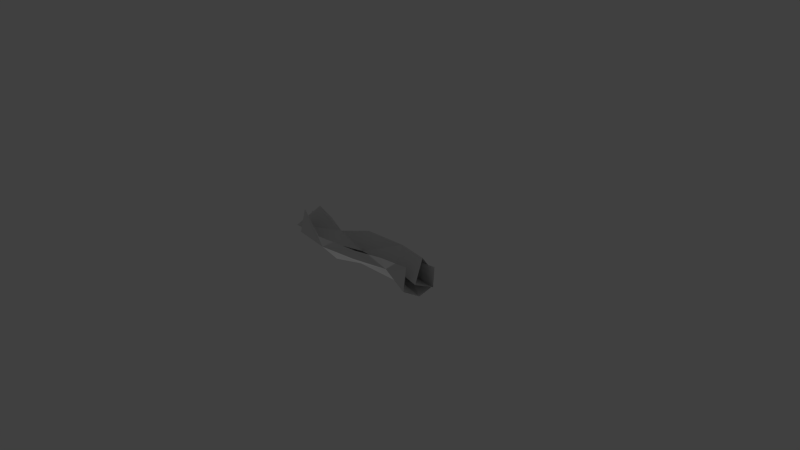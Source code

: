 # Source: Scroll.blend  (saved by Blender 2.75.0; exported with 4.5.12 LTS)
import bpy
from mathutils import Matrix  # noqa: F401  (used for matrix-valued properties, if any)

bpy.ops.wm.read_factory_settings(use_empty=True)
scene = bpy.context.scene
scene.name = 'Scene'

# ---- collections
col_collection_1 = bpy.data.collections.new('Collection 1'); scene.collection.children.link(col_collection_1)

# ---- materials (node trees are filled in below, after node groups)
mat_scroll = bpy.data.materials.new('Scroll')
mat_scroll.alpha_threshold = 0.0
mat_scroll.use_transparent_shadow = False
mat_scroll.roughness = 0.5
mat_scroll.specular_intensity = 0.4895
mat_scroll.line_color = (0.0, 0.0, 0.0, 1.0)

# ---- material node trees

# ---- world
world_world = bpy.data.worlds.new('World'); scene.world = world_world
world_world.color = (0.05088, 0.05088, 0.05088)
world_world.use_sun_shadow = False
world_world.sun_shadow_jitter_overblur = 0.0
world_world.cycles.sampling_method = 'MANUAL'
world_world.cycles.sample_map_resolution = 256

# ---- cameras
cam_camera = bpy.data.cameras.new('Camera')
cam_camera.clip_end = 100.0
cam_camera.lens = 35.0
cam_camera.sensor_width = 32.0
cam_camera.sensor_height = 18.0
cam_camera.ortho_scale = 7.314
cam_camera.dof.focus_distance = 0.0
cam_camera.dof.aperture_fstop = 128.0

# ---- lights
light_lamp = bpy.data.lights.new('Lamp', 'POINT')
light_lamp.transmission_factor = 0.0
light_lamp.cutoff_distance = 30.0
light_lamp.energy = 100.0
light_lamp.shadow_buffer_clip_start = 1.001
light_lamp.shadow_soft_size = 0.1
light_lamp.shadow_maximum_resolution = 0.006
light_lamp.use_absolute_resolution = True
light_lamp.cycles.use_multiple_importance_sampling = False

# ---- meshes
me_cube = bpy.data.meshes.new('Cube')
me_cube.from_pydata([(0.6833, -0.0001133, 0.2257), (0.6474, -0.4604, 0.3743), (0.6513, -0.1275, 0.2762), (0.1469, -0.1976, 0.4567), (0.1243, -0.007776, -0.01589), (0.1412, -0.1477, 0.09984), (0.1831, -0.5008, 0.1948), (-0.3398, -0.3358, -0.0717), (0.5801, -0.1999, -0.05667), (-0.3212, -0.4973, 0.2429), (0.7734, -0.3499, 0.2423), (-0.811, -0.2013, 0.4817), (-0.8786, -0.005001, -0.02031), (-0.8454, -0.5088, 0.1975), (-1.001, -0.1594, 0.096), (1.089, -0.05812, -0.01929), (1.178, -0.5899, 0.1797), (1.138, -0.2421, 0.4782), (1.232, -0.1593, 0.09139), (0.1263, -0.02936, 0.2318), (0.751, -0.1237, 0.08737), (-0.811, -0.2608, -0.003208), (1.159, -0.3175, -0.0003702), (-0.3543, -0.232, 0.2918), (-0.3117, -0.578, 0.2029), (1.272, -0.492, 0.273), (-0.9929, -0.4547, 0.2281), (-0.3712, -0.08989, -0.02629), (0.6591, -0.3887, 0.1953), (0.6229, 0.01751, -0.0303), (0.1423, -0.2545, 0.2692), (0.6765, -0.1281, 0.435), (0.1899, -0.4676, 0.2961), (-0.5122, -0.2066, 0.1028), (0.1639, -0.325, 0.2266), (0.06801, -0.2749, -0.003334), (-0.8439, 0.006774, 0.2317), (1.141, -0.05104, 0.2105), (1.302, -0.2093, 0.4098), (-1.001, -0.1982, 0.343), (1.127, -0.4939, 0.4433), (-0.8338, -0.431, 0.5054), (-0.3147, -0.628, 0.3669), (-0.358, -0.1864, 0.226), (-0.3418, -0.247, 0.2761)], [], [(29, 19, 4), (37, 0, 29), (21, 24, 7), (28, 22, 8), (20, 30, 5), (19, 27, 4), (14, 26, 33), (2, 30, 20), (17, 25, 31), (43, 19, 23), (19, 43, 27), (15, 37, 29), (25, 20, 10), (25, 18, 20), (40, 16, 28), (6, 28, 35), (7, 24, 35), (20, 5, 34), (19, 0, 31), (24, 6, 35), (42, 32, 24), (12, 21, 27), (9, 23, 34), (26, 23, 9), (13, 41, 24), (28, 8, 35), (5, 33, 34), (11, 36, 23), (32, 1, 28), (23, 3, 34), (39, 14, 33), (1, 40, 28), (38, 2, 20), (0, 37, 31), (22, 29, 8), (4, 27, 35), (27, 21, 7), (21, 13, 24), (16, 22, 28), (31, 25, 10), (31, 10, 34), (32, 28, 6), (26, 11, 23), (23, 19, 3), (30, 44, 33), (33, 9, 34), (36, 12, 27), (22, 15, 29), (8, 29, 35), (27, 7, 35), (10, 20, 34), (0, 19, 29), (18, 38, 20), (33, 26, 9), (30, 33, 5), (24, 32, 6), (37, 17, 31), (29, 4, 35), (19, 31, 3), (3, 31, 34), (41, 42, 24), (43, 36, 27), (36, 43, 23), (44, 39, 33)])
_uv = me_cube.uv_layers.new(name='Scroll')
_uv.uv.foreach_set('vector', [0.7499, 0.375, 0.5, 0.5, 0.5003, 0.375, 0.9999, 0.5, 0.7502, 0.5, 0.7499, 0.375, 9.998e-05, 0.25, 0.25, 0.1251, 0.25, 0.25, 0.7499, 0.1251, 0.9999, 0.25, 0.7499, 0.25, 0.7499, 0.8749, 0.5, 0.9999, 0.5001, 0.8749, 0.5, 0.5, 0.25, 0.375, 0.5003, 0.375, 0.0001001, 0.8749, 9.998e-05, 0.7499, 0.2501, 0.8749, 0.7501, 0.9999, 0.5, 0.9999, 0.7499, 0.8749, 0.9999, 0.625, 0.9999, 0.7499, 0.7499, 0.625, 0.25, 0.5, 0.5, 0.5, 0.25, 0.625, 0.5, 0.5, 0.25, 0.5, 0.25, 0.375, 0.9999, 0.375, 0.9999, 0.5, 0.7499, 0.375, 0.9999, 0.7499, 0.7499, 0.8749, 0.7499, 0.7499, 0.9999, 0.7499, 0.9999, 0.8749, 0.7499, 0.8749, 0.9999, 9.998e-05, 0.9999, 0.1251, 0.7499, 0.1251, 0.5005, 0.1251, 0.7499, 0.1251, 0.5, 0.25, 0.25, 0.25, 0.25, 0.1251, 0.5, 0.25, 0.7499, 0.8749, 0.5001, 0.8749, 0.5, 0.7499, 0.5, 0.5, 0.7502, 0.5, 0.7499, 0.625, 0.25, 0.1251, 0.5005, 0.1251, 0.5, 0.25, 0.25, 0.0001, 0.5, 9.998e-05, 0.25, 0.1251, 9.998e-05, 0.375, 9.998e-05, 0.25, 0.25, 0.375, 0.2501, 0.7499, 0.25, 0.625, 0.5, 0.7499, 9.998e-05, 0.7499, 0.25, 0.625, 0.2501, 0.7499, 9.998e-05, 0.1251, 9.998e-05, 0.0001, 0.25, 0.1251, 0.7499, 0.1251, 0.7499, 0.25, 0.5, 0.25, 0.5001, 0.8749, 0.2501, 0.8749, 0.5, 0.7499, 9.998e-05, 0.625, 9.998e-05, 0.5, 0.25, 0.625, 0.5, 9.998e-05, 0.7503, 9.998e-05, 0.7499, 0.1251, 0.25, 0.625, 0.5002, 0.625, 0.5, 0.7499, 0.0001002, 0.9999, 0.0001001, 0.8749, 0.2501, 0.8749, 0.7503, 9.998e-05, 0.9999, 9.998e-05, 0.7499, 0.1251, 0.9999, 0.9999, 0.7501, 0.9999, 0.7499, 0.8749, 0.7502, 0.5, 0.9999, 0.5, 0.7499, 0.625, 0.9999, 0.25, 0.7499, 0.375, 0.7499, 0.25, 0.5003, 0.375, 0.25, 0.375, 0.5, 0.25, 0.25, 0.375, 9.998e-05, 0.25, 0.25, 0.25, 9.998e-05, 0.25, 9.998e-05, 0.1251, 0.25, 0.1251, 0.9999, 0.1251, 0.9999, 0.25, 0.7499, 0.1251, 0.7499, 0.625, 0.9999, 0.7499, 0.7499, 0.7499, 0.7499, 0.625, 0.7499, 0.7499, 0.5, 0.7499, 0.5, 9.998e-05, 0.7499, 0.1251, 0.5005, 0.1251, 9.998e-05, 0.7499, 9.998e-05, 0.625, 0.25, 0.625, 0.25, 0.625, 0.5, 0.5, 0.5002, 0.625, 0.5, 0.9999, 0.2501, 0.9999, 0.2501, 0.8749, 0.2501, 0.8749, 0.2501, 0.7499, 0.5, 0.7499, 9.998e-05, 0.5, 9.998e-05, 0.375, 0.25, 0.375, 0.9999, 0.25, 0.9999, 0.375, 0.7499, 0.375, 0.7499, 0.25, 0.7499, 0.375, 0.5, 0.25, 0.25, 0.375, 0.25, 0.25, 0.5, 0.25, 0.7499, 0.7499, 0.7499, 0.8749, 0.5, 0.7499, 0.7502, 0.5, 0.5, 0.5, 0.7499, 0.375, 0.9999, 0.8749, 0.9999, 0.9999, 0.7499, 0.8749, 0.2501, 0.8749, 9.998e-05, 0.7499, 0.2501, 0.7499, 0.5, 0.9999, 0.2501, 0.8749, 0.5001, 0.8749, 0.25, 0.1251, 0.5, 9.998e-05, 0.5005, 0.1251, 0.9999, 0.5, 0.9999, 0.625, 0.7499, 0.625, 0.7499, 0.375, 0.5003, 0.375, 0.5, 0.25, 0.5, 0.5, 0.7499, 0.625, 0.5002, 0.625, 0.5002, 0.625, 0.7499, 0.625, 0.5, 0.7499, 9.998e-05, 0.0001, 0.25, 0.0001, 0.25, 0.1251, 0.25, 0.5, 9.998e-05, 0.5, 0.25, 0.375, 9.998e-05, 0.5, 0.25, 0.5, 0.25, 0.625, 0.2501, 0.9999, 0.0001002, 0.9999, 0.2501, 0.8749])
me_cube.materials.append(mat_scroll)
me_cube.use_remesh_preserve_volume = False
me_cube.use_remesh_preserve_attributes = False
me_cube.use_mirror_vertex_groups = False
me_cube.update()

# ---- objects
ob_cube = bpy.data.objects.new('Cube', me_cube)
ob_lamp = bpy.data.objects.new('Lamp', light_lamp)
ob_camera = bpy.data.objects.new('Camera', cam_camera)

# ---- transforms, parenting, visibility, modifiers, constraints
ob_cube.location = (0.0, 0.0, 0.0)
ob_cube.lock_rotations_4d = False
ob_cube.empty_display_type = 'ARROWS'
ob_cube.lineart.crease_threshold = 0.0
ob_lamp.location = (-1.039, -0.02583, -5.262)
ob_lamp.rotation_euler = (0.6503, 0.05522, 1.866)
ob_lamp.lock_rotations_4d = False
ob_lamp.empty_display_type = 'ARROWS'
ob_lamp.color = (0.0, 0.0, 0.0, 0.0)
ob_lamp.lineart.crease_threshold = 0.0
ob_camera.location = (7.481, -6.508, 5.344)
ob_camera.rotation_euler = (1.109, 0.01082, 0.8149)
ob_camera.lock_rotations_4d = False
ob_camera.empty_display_type = 'ARROWS'
ob_camera.color = (0.0, 0.0, 0.0, 0.0)
ob_camera.display_type = 'WIRE'
ob_camera.lineart.crease_threshold = 0.0

# ---- collection membership
col_collection_1.objects.link(ob_cube)
col_collection_1.objects.link(ob_lamp)
col_collection_1.objects.link(ob_camera)

# ---- scene / render settings (as saved in the file)
scene.camera = ob_camera
scene.frame_start = 1; scene.frame_end = 250; scene.frame_set(1)
scene.render.engine = 'BLENDER_EEVEE_NEXT'
scene.render.resolution_percentage = 50
scene.render.dither_intensity = 0.0
scene.cycles.use_denoising = False
scene.cycles.samples = 10
scene.cycles.sampling_pattern = 'TABULATED_SOBOL'
scene.cycles.light_sampling_threshold = 0.0
scene.cycles.use_adaptive_sampling = False
scene.cycles.use_light_tree = False
scene.cycles.blur_glossy = 0.0
scene.cycles.pixel_filter_type = 'GAUSSIAN'
scene.cycles.sample_clamp_indirect = 0.0
scene.view_settings.view_transform = 'Standard'
bpy.context.view_layer.update()
